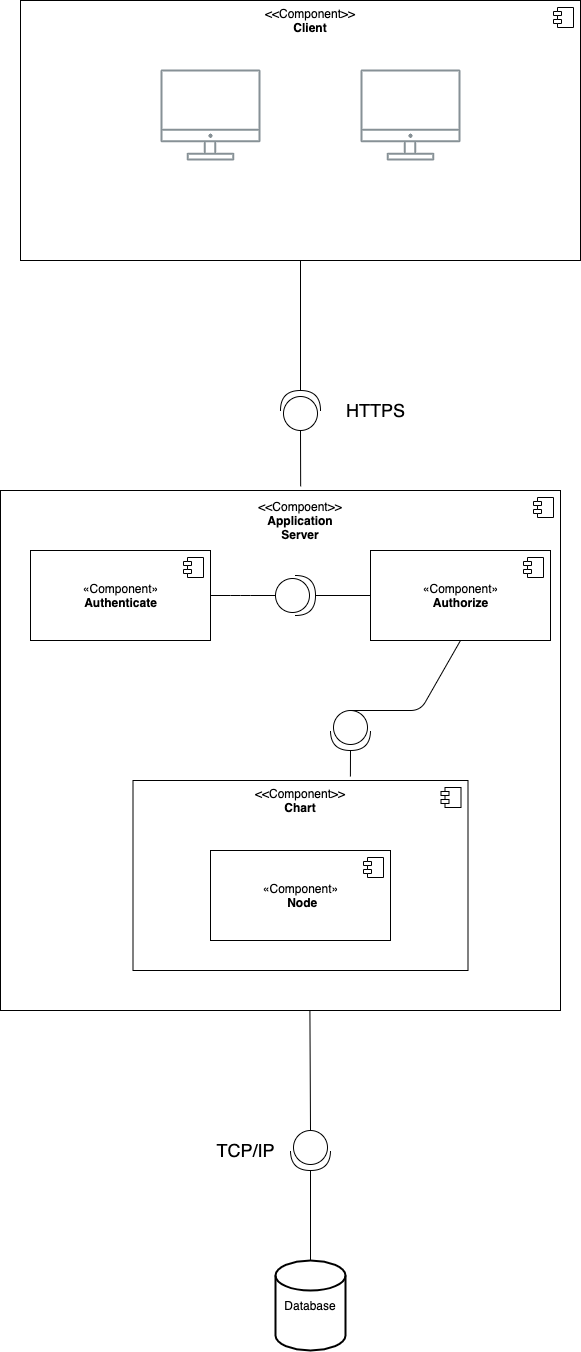

The diagram above was exported from draw.io. Its source (the exported page's mxGraphModel, read from the mxfile embedded in the PNG):
<mxGraphModel dx="1796" dy="1780" grid="1" gridSize="10" guides="1" tooltips="1" connect="1" arrows="1" fold="1" page="1" pageScale="1" pageWidth="850" pageHeight="1100" math="0" shadow="0">
  <root>
    <mxCell id="0" />
    <mxCell id="1" parent="0" />
    <mxCell id="ZU6DlXS4YfkELqw2F_ZQ-10" value="" style="html=1;dropTarget=0;" parent="1" vertex="1">
      <mxGeometry x="-150" y="330" width="560" height="520" as="geometry" />
    </mxCell>
    <mxCell id="ZU6DlXS4YfkELqw2F_ZQ-11" value="" style="shape=component;jettyWidth=8;jettyHeight=4;" parent="ZU6DlXS4YfkELqw2F_ZQ-10" vertex="1">
      <mxGeometry x="1" width="20" height="20" relative="1" as="geometry">
        <mxPoint x="-27" y="7" as="offset" />
      </mxGeometry>
    </mxCell>
    <mxCell id="LRzaZ6KlFtXRtPAC22-h-1" value="" style="html=1;dropTarget=0;" parent="1" vertex="1">
      <mxGeometry x="-17.5" y="620" width="335" height="190" as="geometry" />
    </mxCell>
    <mxCell id="LRzaZ6KlFtXRtPAC22-h-2" value="" style="shape=component;jettyWidth=8;jettyHeight=4;" parent="LRzaZ6KlFtXRtPAC22-h-1" vertex="1">
      <mxGeometry x="1" width="20" height="20" relative="1" as="geometry">
        <mxPoint x="-27" y="7" as="offset" />
      </mxGeometry>
    </mxCell>
    <mxCell id="ZU6DlXS4YfkELqw2F_ZQ-7" value="" style="html=1;dropTarget=0;" parent="1" vertex="1">
      <mxGeometry x="-130" y="-160" width="560" height="260" as="geometry" />
    </mxCell>
    <mxCell id="ZU6DlXS4YfkELqw2F_ZQ-8" value="" style="shape=component;jettyWidth=8;jettyHeight=4;" parent="ZU6DlXS4YfkELqw2F_ZQ-7" vertex="1">
      <mxGeometry x="1" width="20" height="20" relative="1" as="geometry">
        <mxPoint x="-27" y="7" as="offset" />
      </mxGeometry>
    </mxCell>
    <mxCell id="flVArNJE0c9JwZeQVPEy-22" value="Database" style="strokeWidth=2;html=1;shape=mxgraph.flowchart.database;whiteSpace=wrap;" parent="1" vertex="1">
      <mxGeometry x="125" y="1100" width="70" height="90" as="geometry" />
    </mxCell>
    <mxCell id="flVArNJE0c9JwZeQVPEy-47" value="" style="shape=providedRequiredInterface;html=1;verticalLabelPosition=bottom;rotation=90;direction=west;" parent="1" vertex="1">
      <mxGeometry x="130" y="230" width="40" height="40" as="geometry" />
    </mxCell>
    <mxCell id="flVArNJE0c9JwZeQVPEy-56" value="" style="shape=providedRequiredInterface;html=1;verticalLabelPosition=bottom;direction=south;" parent="1" vertex="1">
      <mxGeometry x="140" y="970" width="40" height="40" as="geometry" />
    </mxCell>
    <mxCell id="flVArNJE0c9JwZeQVPEy-65" value="HTTPS" style="text;html=1;align=center;verticalAlign=middle;resizable=0;points=[];autosize=1;fontSize=18;" parent="1" vertex="1">
      <mxGeometry x="190" y="235" width="70" height="30" as="geometry" />
    </mxCell>
    <mxCell id="flVArNJE0c9JwZeQVPEy-68" value="TCP/IP" style="text;html=1;align=center;verticalAlign=middle;resizable=0;points=[];autosize=1;fontSize=18;" parent="1" vertex="1">
      <mxGeometry x="60" y="975" width="70" height="30" as="geometry" />
    </mxCell>
    <mxCell id="ZU6DlXS4YfkELqw2F_ZQ-9" value="&amp;lt;&amp;lt;Component&amp;gt;&amp;gt;&lt;br&gt;&lt;b&gt;Client&lt;/b&gt;" style="text;html=1;strokeColor=none;fillColor=none;align=center;verticalAlign=middle;whiteSpace=wrap;rounded=0;" parent="1" vertex="1">
      <mxGeometry x="140" y="-150" width="40" height="20" as="geometry" />
    </mxCell>
    <mxCell id="ZU6DlXS4YfkELqw2F_ZQ-12" value="&amp;lt;&amp;lt;Compoent&amp;gt;&amp;gt;&lt;b&gt;&lt;br&gt;Application Server&lt;/b&gt;&lt;br&gt;" style="text;html=1;strokeColor=none;fillColor=none;align=center;verticalAlign=middle;whiteSpace=wrap;rounded=0;" parent="1" vertex="1">
      <mxGeometry x="130" y="350" width="40" height="20" as="geometry" />
    </mxCell>
    <mxCell id="ZU6DlXS4YfkELqw2F_ZQ-15" value="«Component»&lt;br&gt;&lt;b&gt;Authenticate&lt;/b&gt;" style="html=1;dropTarget=0;" parent="1" vertex="1">
      <mxGeometry x="-120" y="390" width="180" height="90" as="geometry" />
    </mxCell>
    <mxCell id="ZU6DlXS4YfkELqw2F_ZQ-16" value="" style="shape=component;jettyWidth=8;jettyHeight=4;" parent="ZU6DlXS4YfkELqw2F_ZQ-15" vertex="1">
      <mxGeometry x="1" width="20" height="20" relative="1" as="geometry">
        <mxPoint x="-27" y="7" as="offset" />
      </mxGeometry>
    </mxCell>
    <mxCell id="ZU6DlXS4YfkELqw2F_ZQ-19" value="«Component»&lt;br&gt;&lt;b&gt;&amp;nbsp;Node&lt;/b&gt;" style="html=1;dropTarget=0;" parent="1" vertex="1">
      <mxGeometry x="60" y="690" width="180" height="90" as="geometry" />
    </mxCell>
    <mxCell id="ZU6DlXS4YfkELqw2F_ZQ-20" value="" style="shape=component;jettyWidth=8;jettyHeight=4;" parent="ZU6DlXS4YfkELqw2F_ZQ-19" vertex="1">
      <mxGeometry x="1" width="20" height="20" relative="1" as="geometry">
        <mxPoint x="-27" y="7" as="offset" />
      </mxGeometry>
    </mxCell>
    <mxCell id="tuDLS4Op0jRDN35dc_3Q-1" value="" style="outlineConnect=0;gradientColor=none;fontColor=#545B64;strokeColor=none;fillColor=#879196;dashed=0;verticalLabelPosition=bottom;verticalAlign=top;align=center;html=1;fontSize=12;fontStyle=0;aspect=fixed;shape=mxgraph.aws4.illustration_desktop;pointerEvents=1" parent="1" vertex="1">
      <mxGeometry x="10" y="-91" width="100" height="91" as="geometry" />
    </mxCell>
    <mxCell id="tuDLS4Op0jRDN35dc_3Q-2" value="" style="outlineConnect=0;gradientColor=none;fontColor=#545B64;strokeColor=none;fillColor=#879196;dashed=0;verticalLabelPosition=bottom;verticalAlign=top;align=center;html=1;fontSize=12;fontStyle=0;aspect=fixed;shape=mxgraph.aws4.illustration_desktop;pointerEvents=1" parent="1" vertex="1">
      <mxGeometry x="210" y="-91" width="100" height="91" as="geometry" />
    </mxCell>
    <mxCell id="GwYifdMcnCgEr4_yT6Z0-4" value="" style="endArrow=none;html=1;entryX=0.5;entryY=1;entryDx=0;entryDy=0;exitX=1;exitY=0.5;exitDx=0;exitDy=0;exitPerimeter=0;" parent="1" source="flVArNJE0c9JwZeQVPEy-47" target="ZU6DlXS4YfkELqw2F_ZQ-7" edge="1">
      <mxGeometry width="50" height="50" relative="1" as="geometry">
        <mxPoint x="150" y="220" as="sourcePoint" />
        <mxPoint x="140" y="130" as="targetPoint" />
      </mxGeometry>
    </mxCell>
    <mxCell id="LRzaZ6KlFtXRtPAC22-h-3" value="«Component»&lt;br&gt;&lt;b&gt;Authorize&lt;/b&gt;" style="html=1;dropTarget=0;" parent="1" vertex="1">
      <mxGeometry x="220" y="390" width="180" height="90" as="geometry" />
    </mxCell>
    <mxCell id="LRzaZ6KlFtXRtPAC22-h-4" value="" style="shape=component;jettyWidth=8;jettyHeight=4;" parent="LRzaZ6KlFtXRtPAC22-h-3" vertex="1">
      <mxGeometry x="1" width="20" height="20" relative="1" as="geometry">
        <mxPoint x="-27" y="7" as="offset" />
      </mxGeometry>
    </mxCell>
    <mxCell id="LRzaZ6KlFtXRtPAC22-h-7" value="&amp;lt;&amp;lt;Component&amp;gt;&amp;gt;&lt;br&gt;&lt;b&gt;Chart&lt;/b&gt;" style="text;html=1;strokeColor=none;fillColor=none;align=center;verticalAlign=middle;whiteSpace=wrap;rounded=0;" parent="1" vertex="1">
      <mxGeometry x="130" y="630" width="40" height="20" as="geometry" />
    </mxCell>
    <mxCell id="LRzaZ6KlFtXRtPAC22-h-9" value="" style="shape=providedRequiredInterface;html=1;verticalLabelPosition=bottom;direction=south;" parent="1" vertex="1">
      <mxGeometry x="180" y="550" width="40" height="40" as="geometry" />
    </mxCell>
    <mxCell id="LRzaZ6KlFtXRtPAC22-h-12" value="" style="endArrow=none;html=1;entryX=0.5;entryY=1;entryDx=0;entryDy=0;exitX=0;exitY=0.5;exitDx=0;exitDy=0;exitPerimeter=0;" parent="1" source="LRzaZ6KlFtXRtPAC22-h-9" target="LRzaZ6KlFtXRtPAC22-h-3" edge="1">
      <mxGeometry width="50" height="50" relative="1" as="geometry">
        <mxPoint x="110" y="540" as="sourcePoint" />
        <mxPoint x="160" y="490" as="targetPoint" />
        <Array as="points">
          <mxPoint x="270" y="550" />
        </Array>
      </mxGeometry>
    </mxCell>
    <mxCell id="LRzaZ6KlFtXRtPAC22-h-13" value="" style="endArrow=none;html=1;entryX=1;entryY=0.5;entryDx=0;entryDy=0;entryPerimeter=0;exitX=0.649;exitY=-0.021;exitDx=0;exitDy=0;exitPerimeter=0;" parent="1" source="LRzaZ6KlFtXRtPAC22-h-1" target="LRzaZ6KlFtXRtPAC22-h-9" edge="1">
      <mxGeometry width="50" height="50" relative="1" as="geometry">
        <mxPoint x="30" y="620" as="sourcePoint" />
        <mxPoint x="80" y="570" as="targetPoint" />
      </mxGeometry>
    </mxCell>
    <mxCell id="LRzaZ6KlFtXRtPAC22-h-15" value="" style="endArrow=none;html=1;entryX=1;entryY=0.5;entryDx=0;entryDy=0;entryPerimeter=0;exitX=0.5;exitY=0;exitDx=0;exitDy=0;exitPerimeter=0;" parent="1" source="flVArNJE0c9JwZeQVPEy-22" target="flVArNJE0c9JwZeQVPEy-56" edge="1">
      <mxGeometry width="50" height="50" relative="1" as="geometry">
        <mxPoint x="60" y="1080" as="sourcePoint" />
        <mxPoint x="110" y="1030" as="targetPoint" />
      </mxGeometry>
    </mxCell>
    <mxCell id="LRzaZ6KlFtXRtPAC22-h-16" value="" style="endArrow=none;html=1;entryX=1;entryY=0.5;entryDx=0;entryDy=0;entryPerimeter=0;exitX=0;exitY=0.5;exitDx=0;exitDy=0;exitPerimeter=0;" parent="1" source="flVArNJE0c9JwZeQVPEy-56" edge="1">
      <mxGeometry width="50" height="50" relative="1" as="geometry">
        <mxPoint x="159.41" y="940" as="sourcePoint" />
        <mxPoint x="159.41" y="850" as="targetPoint" />
      </mxGeometry>
    </mxCell>
    <mxCell id="LRzaZ6KlFtXRtPAC22-h-17" value="" style="endArrow=none;html=1;entryX=0;entryY=0.5;entryDx=0;entryDy=0;exitX=0.536;exitY=-0.008;exitDx=0;exitDy=0;exitPerimeter=0;entryPerimeter=0;" parent="1" source="ZU6DlXS4YfkELqw2F_ZQ-10" target="flVArNJE0c9JwZeQVPEy-47" edge="1">
      <mxGeometry width="50" height="50" relative="1" as="geometry">
        <mxPoint x="200" y="300" as="sourcePoint" />
        <mxPoint x="200" y="170" as="targetPoint" />
      </mxGeometry>
    </mxCell>
    <mxCell id="hpHAoH3QMuKZInADY6M1-1" value="" style="shape=providedRequiredInterface;html=1;verticalLabelPosition=bottom;direction=east;" vertex="1" parent="1">
      <mxGeometry x="125" y="415" width="40" height="40" as="geometry" />
    </mxCell>
    <mxCell id="hpHAoH3QMuKZInADY6M1-2" value="" style="endArrow=none;html=1;entryX=1;entryY=0.5;entryDx=0;entryDy=0;exitX=0;exitY=0.5;exitDx=0;exitDy=0;exitPerimeter=0;" edge="1" parent="1" source="hpHAoH3QMuKZInADY6M1-1" target="ZU6DlXS4YfkELqw2F_ZQ-15">
      <mxGeometry width="50" height="50" relative="1" as="geometry">
        <mxPoint x="-67.5" y="560" as="sourcePoint" />
        <mxPoint x="-17.5" y="510" as="targetPoint" />
        <Array as="points">
          <mxPoint x="90" y="435" />
        </Array>
      </mxGeometry>
    </mxCell>
    <mxCell id="hpHAoH3QMuKZInADY6M1-4" value="" style="endArrow=none;html=1;entryX=1;entryY=0.5;entryDx=0;entryDy=0;entryPerimeter=0;exitX=0;exitY=0.5;exitDx=0;exitDy=0;" edge="1" parent="1" source="LRzaZ6KlFtXRtPAC22-h-3" target="hpHAoH3QMuKZInADY6M1-1">
      <mxGeometry width="50" height="50" relative="1" as="geometry">
        <mxPoint x="70" y="620" as="sourcePoint" />
        <mxPoint x="-180" y="560" as="targetPoint" />
        <Array as="points" />
      </mxGeometry>
    </mxCell>
  </root>
</mxGraphModel>